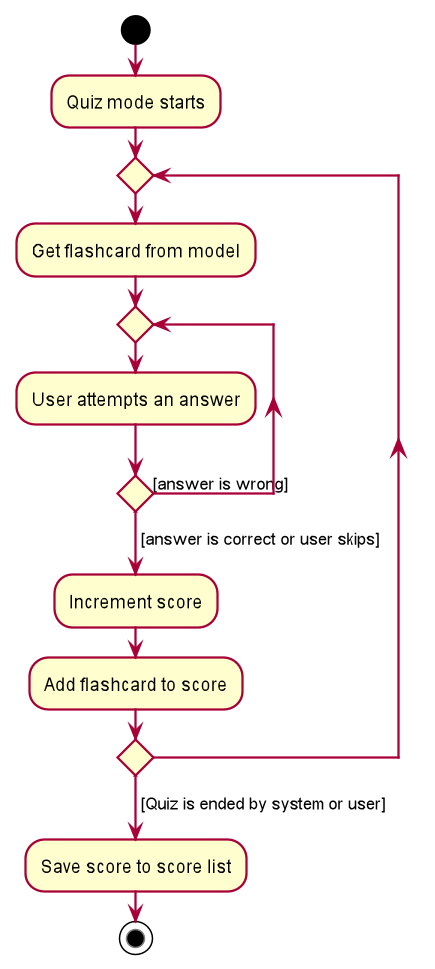

The diagram above was rendered by PlantUML. Its source (embedded in the PNG):
@startuml
!include style.puml
start
:Quiz mode starts;
repeat
    :Get flashcard from model;
    repeat
        :User attempts an answer;
    repeat while () is ([answer is wrong])
    -> [answer is correct or user skips];
    :Increment score;
    :Add flashcard to score;
repeat while ()
-> [Quiz is ended by system or user];
:Save score to score list;
stop
@enduml